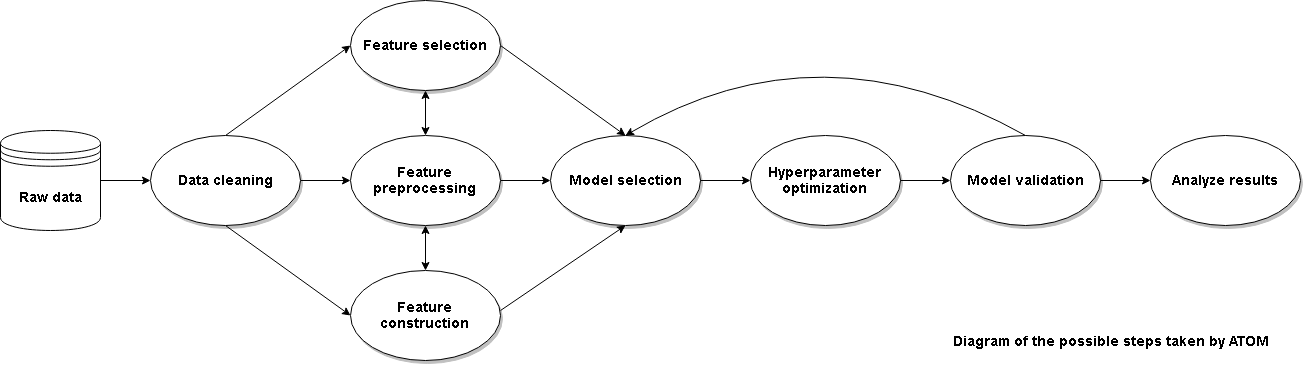

The diagram above was exported from draw.io. Its source (the exported page's mxGraphModel, read from the mxfile embedded in the PNG):
<mxGraphModel dx="1217" dy="723" grid="1" gridSize="10" guides="1" tooltips="1" connect="1" arrows="1" fold="1" page="1" pageScale="1" pageWidth="827" pageHeight="1169" math="0" shadow="0">
  <root>
    <mxCell id="0" />
    <mxCell id="1" parent="0" />
    <mxCell id="P2go9P-14i5qmHkSFs70-1" value="&lt;font style=&quot;font-size: 14px&quot;&gt;&lt;b&gt;Raw data&lt;/b&gt;&lt;/font&gt;" style="shape=datastore;whiteSpace=wrap;html=1;" parent="1" vertex="1">
      <mxGeometry x="20" y="180" width="100" height="100" as="geometry" />
    </mxCell>
    <mxCell id="P2go9P-14i5qmHkSFs70-2" value="" style="endArrow=classic;html=1;exitX=1;exitY=0.5;exitDx=0;exitDy=0;entryX=0;entryY=0.5;entryDx=0;entryDy=0;" parent="1" source="P2go9P-14i5qmHkSFs70-1" target="P2go9P-14i5qmHkSFs70-31" edge="1">
      <mxGeometry width="50" height="50" relative="1" as="geometry">
        <mxPoint x="60" y="330" as="sourcePoint" />
        <mxPoint x="200" y="230" as="targetPoint" />
      </mxGeometry>
    </mxCell>
    <mxCell id="P2go9P-14i5qmHkSFs70-4" value="" style="endArrow=classic;html=1;exitX=0.5;exitY=0;exitDx=0;exitDy=0;entryX=0;entryY=0.5;entryDx=0;entryDy=0;" parent="1" source="P2go9P-14i5qmHkSFs70-31" target="P2go9P-14i5qmHkSFs70-28" edge="1">
      <mxGeometry width="50" height="50" relative="1" as="geometry">
        <mxPoint x="260" y="190" as="sourcePoint" />
        <mxPoint x="400" y="100" as="targetPoint" />
      </mxGeometry>
    </mxCell>
    <mxCell id="P2go9P-14i5qmHkSFs70-6" value="" style="endArrow=classic;html=1;exitX=0.5;exitY=1;exitDx=0;exitDy=0;entryX=0;entryY=0.5;entryDx=0;entryDy=0;" parent="1" source="P2go9P-14i5qmHkSFs70-31" target="P2go9P-14i5qmHkSFs70-30" edge="1">
      <mxGeometry width="50" height="50" relative="1" as="geometry">
        <mxPoint x="254" y="271.9999999999999" as="sourcePoint" />
        <mxPoint x="400" y="360" as="targetPoint" />
      </mxGeometry>
    </mxCell>
    <mxCell id="P2go9P-14i5qmHkSFs70-8" value="" style="endArrow=classic;html=1;exitX=1;exitY=0.5;exitDx=0;exitDy=0;entryX=0;entryY=0.5;entryDx=0;entryDy=0;" parent="1" source="P2go9P-14i5qmHkSFs70-31" target="P2go9P-14i5qmHkSFs70-29" edge="1">
      <mxGeometry width="50" height="50" relative="1" as="geometry">
        <mxPoint x="320" y="230" as="sourcePoint" />
        <mxPoint x="400" y="230" as="targetPoint" />
      </mxGeometry>
    </mxCell>
    <mxCell id="P2go9P-14i5qmHkSFs70-10" value="" style="endArrow=classic;startArrow=classic;html=1;fontSize=14;entryX=0.5;entryY=1;entryDx=0;entryDy=0;exitX=0.5;exitY=0;exitDx=0;exitDy=0;" parent="1" source="P2go9P-14i5qmHkSFs70-29" target="P2go9P-14i5qmHkSFs70-28" edge="1">
      <mxGeometry width="50" height="50" relative="1" as="geometry">
        <mxPoint x="460" y="190" as="sourcePoint" />
        <mxPoint x="460" y="140" as="targetPoint" />
      </mxGeometry>
    </mxCell>
    <mxCell id="P2go9P-14i5qmHkSFs70-11" value="" style="endArrow=classic;startArrow=classic;html=1;fontSize=14;exitX=0.5;exitY=0;exitDx=0;exitDy=0;entryX=0.5;entryY=1;entryDx=0;entryDy=0;" parent="1" source="P2go9P-14i5qmHkSFs70-30" target="P2go9P-14i5qmHkSFs70-29" edge="1">
      <mxGeometry width="50" height="50" relative="1" as="geometry">
        <mxPoint x="460" y="320" as="sourcePoint" />
        <mxPoint x="510" y="300" as="targetPoint" />
      </mxGeometry>
    </mxCell>
    <mxCell id="P2go9P-14i5qmHkSFs70-12" value="" style="endArrow=classic;html=1;exitX=1;exitY=0.5;exitDx=0;exitDy=0;entryX=0;entryY=0.5;entryDx=0;entryDy=0;" parent="1" source="P2go9P-14i5qmHkSFs70-29" target="P2go9P-14i5qmHkSFs70-13" edge="1">
      <mxGeometry width="50" height="50" relative="1" as="geometry">
        <mxPoint x="520" y="230" as="sourcePoint" />
        <mxPoint x="660" y="230" as="targetPoint" />
      </mxGeometry>
    </mxCell>
    <mxCell id="P2go9P-14i5qmHkSFs70-13" value="&lt;b style=&quot;font-size: 14px&quot;&gt;Model selection&lt;/b&gt;" style="ellipse;whiteSpace=wrap;html=1;shadow=1;fontSize=14;" parent="1" vertex="1">
      <mxGeometry x="570" y="185" width="150" height="90" as="geometry" />
    </mxCell>
    <mxCell id="P2go9P-14i5qmHkSFs70-16" value="" style="endArrow=classic;html=1;exitX=1;exitY=0.5;exitDx=0;exitDy=0;entryX=0.5;entryY=0;entryDx=0;entryDy=0;" parent="1" source="P2go9P-14i5qmHkSFs70-28" target="P2go9P-14i5qmHkSFs70-13" edge="1">
      <mxGeometry width="50" height="50" relative="1" as="geometry">
        <mxPoint x="520" y="100" as="sourcePoint" />
        <mxPoint x="690" y="150" as="targetPoint" />
      </mxGeometry>
    </mxCell>
    <mxCell id="P2go9P-14i5qmHkSFs70-17" value="" style="endArrow=classic;html=1;exitX=1;exitY=0.5;exitDx=0;exitDy=0;entryX=0.5;entryY=1;entryDx=0;entryDy=0;" parent="1" target="P2go9P-14i5qmHkSFs70-13" edge="1">
      <mxGeometry width="50" height="50" relative="1" as="geometry">
        <mxPoint x="520" y="360" as="sourcePoint" />
        <mxPoint x="420" y="120" as="targetPoint" />
      </mxGeometry>
    </mxCell>
    <mxCell id="P2go9P-14i5qmHkSFs70-24" value="&lt;b style=&quot;font-size: 14px&quot;&gt;Hyperparameter optimization&lt;/b&gt;" style="ellipse;whiteSpace=wrap;html=1;shadow=1;fontSize=14;" parent="1" vertex="1">
      <mxGeometry x="770" y="185" width="150" height="90" as="geometry" />
    </mxCell>
    <mxCell id="P2go9P-14i5qmHkSFs70-25" value="&lt;b style=&quot;font-size: 14px&quot;&gt;Model validation&lt;/b&gt;" style="ellipse;whiteSpace=wrap;html=1;shadow=1;fontSize=14;" parent="1" vertex="1">
      <mxGeometry x="970" y="185" width="150" height="90" as="geometry" />
    </mxCell>
    <mxCell id="P2go9P-14i5qmHkSFs70-27" value="&lt;b style=&quot;font-size: 14px&quot;&gt;Analyze results&lt;/b&gt;" style="ellipse;whiteSpace=wrap;html=1;shadow=1;fontSize=14;" parent="1" vertex="1">
      <mxGeometry x="1170" y="185" width="150" height="90" as="geometry" />
    </mxCell>
    <mxCell id="P2go9P-14i5qmHkSFs70-28" value="&lt;b style=&quot;font-size: 14px&quot;&gt;Feature selection&lt;/b&gt;" style="ellipse;whiteSpace=wrap;html=1;shadow=1;fontSize=14;" parent="1" vertex="1">
      <mxGeometry x="370" y="50" width="150" height="90" as="geometry" />
    </mxCell>
    <mxCell id="P2go9P-14i5qmHkSFs70-29" value="&lt;b style=&quot;font-size: 14px&quot;&gt;Feature preprocessing&lt;/b&gt;" style="ellipse;whiteSpace=wrap;html=1;shadow=1;fontSize=14;" parent="1" vertex="1">
      <mxGeometry x="370" y="185" width="150" height="90" as="geometry" />
    </mxCell>
    <mxCell id="P2go9P-14i5qmHkSFs70-30" value="&lt;b style=&quot;font-size: 14px&quot;&gt;Feature construction&lt;/b&gt;" style="ellipse;whiteSpace=wrap;html=1;shadow=1;fontSize=14;" parent="1" vertex="1">
      <mxGeometry x="370" y="320" width="150" height="90" as="geometry" />
    </mxCell>
    <mxCell id="P2go9P-14i5qmHkSFs70-31" value="&lt;b style=&quot;font-size: 14px&quot;&gt;Data cleaning&lt;/b&gt;" style="ellipse;whiteSpace=wrap;html=1;shadow=1;fontSize=14;" parent="1" vertex="1">
      <mxGeometry x="170" y="185" width="150" height="90" as="geometry" />
    </mxCell>
    <mxCell id="P2go9P-14i5qmHkSFs70-32" value="" style="curved=1;endArrow=classic;html=1;fontSize=14;entryX=0.5;entryY=0;entryDx=0;entryDy=0;exitX=0.5;exitY=0;exitDx=0;exitDy=0;" parent="1" source="P2go9P-14i5qmHkSFs70-25" target="P2go9P-14i5qmHkSFs70-13" edge="1">
      <mxGeometry width="50" height="50" relative="1" as="geometry">
        <mxPoint x="1070" y="170" as="sourcePoint" />
        <mxPoint x="710" y="170" as="targetPoint" />
        <Array as="points">
          <mxPoint x="840" y="70" />
        </Array>
      </mxGeometry>
    </mxCell>
    <mxCell id="P2go9P-14i5qmHkSFs70-35" value="" style="endArrow=classic;html=1;exitX=1;exitY=0.5;exitDx=0;exitDy=0;entryX=0;entryY=0.5;entryDx=0;entryDy=0;" parent="1" target="P2go9P-14i5qmHkSFs70-24" edge="1">
      <mxGeometry width="50" height="50" relative="1" as="geometry">
        <mxPoint x="720.0000000000009" y="230" as="sourcePoint" />
        <mxPoint x="790.0000000000009" y="230" as="targetPoint" />
      </mxGeometry>
    </mxCell>
    <mxCell id="P2go9P-14i5qmHkSFs70-36" value="" style="endArrow=classic;html=1;exitX=1;exitY=0.5;exitDx=0;exitDy=0;entryX=0;entryY=0.5;entryDx=0;entryDy=0;" parent="1" edge="1">
      <mxGeometry width="50" height="50" relative="1" as="geometry">
        <mxPoint x="920.0000000000009" y="230" as="sourcePoint" />
        <mxPoint x="969.999999999997" y="230" as="targetPoint" />
      </mxGeometry>
    </mxCell>
    <mxCell id="P2go9P-14i5qmHkSFs70-37" value="" style="endArrow=classic;html=1;exitX=1;exitY=0.5;exitDx=0;exitDy=0;entryX=0;entryY=0.5;entryDx=0;entryDy=0;" parent="1" edge="1">
      <mxGeometry width="50" height="50" relative="1" as="geometry">
        <mxPoint x="1120.000000000001" y="230" as="sourcePoint" />
        <mxPoint x="1169.999999999997" y="230" as="targetPoint" />
      </mxGeometry>
    </mxCell>
    <mxCell id="0gTJat1o32hcQI27qTxI-1" value="Diagram of the possible steps taken by ATOM" style="text;html=1;strokeColor=none;fillColor=none;align=center;verticalAlign=middle;whiteSpace=wrap;rounded=0;fontStyle=1;fontSize=14;" vertex="1" parent="1">
      <mxGeometry x="950" y="380" width="360" height="20" as="geometry" />
    </mxCell>
  </root>
</mxGraphModel>